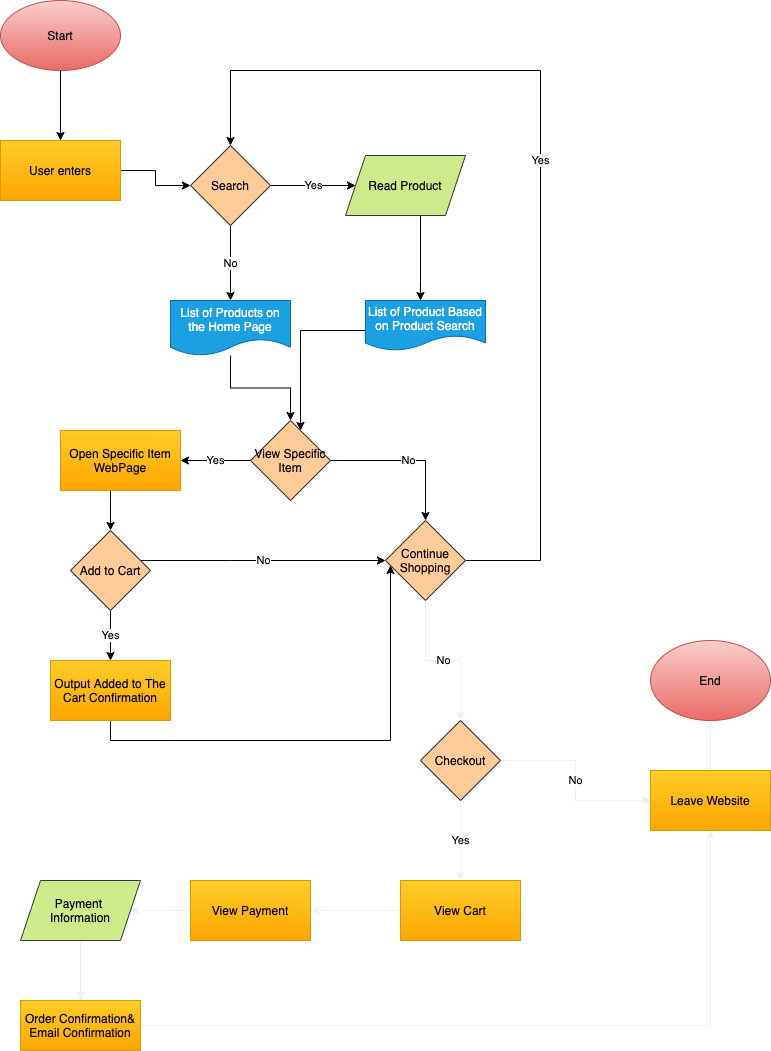

The diagram above was exported from draw.io. Its source (the exported page's mxGraphModel, read from the mxfile embedded in the PNG):
<mxGraphModel dx="713" dy="388" grid="1" gridSize="10" guides="1" tooltips="1" connect="1" arrows="0" fold="1" page="1" pageScale="1" pageWidth="850" pageHeight="1100" math="0" shadow="0">
  <root>
    <mxCell id="0" />
    <mxCell id="1" parent="0" />
    <mxCell id="4" value="" style="edgeStyle=orthogonalEdgeStyle;rounded=0;orthogonalLoop=1;jettySize=auto;html=1;" edge="1" parent="1" source="2" target="3">
      <mxGeometry relative="1" as="geometry" />
    </mxCell>
    <mxCell id="2" value="Start" style="ellipse;whiteSpace=wrap;html=1;fillColor=#f8cecc;strokeColor=#b85450;gradientColor=#ea6b66;" vertex="1" parent="1">
      <mxGeometry x="40" y="20" width="120" height="70" as="geometry" />
    </mxCell>
    <mxCell id="6" value="" style="edgeStyle=orthogonalEdgeStyle;rounded=0;orthogonalLoop=1;jettySize=auto;html=1;entryX=0;entryY=0.5;entryDx=0;entryDy=0;" edge="1" parent="1" source="3" target="7">
      <mxGeometry relative="1" as="geometry">
        <mxPoint x="230" y="215" as="targetPoint" />
      </mxGeometry>
    </mxCell>
    <mxCell id="3" value="User enters" style="shape=parallelogram;perimeter=parallelogramPerimeter;whiteSpace=wrap;html=1;fixedSize=1;strokeColor=#d79b00;fillColor=#ffcd28;size=0;gradientColor=#ffa500;" vertex="1" parent="1">
      <mxGeometry x="40" y="160" width="120" height="60" as="geometry" />
    </mxCell>
    <mxCell id="9" value="Yes" style="edgeStyle=orthogonalEdgeStyle;rounded=0;orthogonalLoop=1;jettySize=auto;html=1;" edge="1" parent="1" source="7" target="8">
      <mxGeometry relative="1" as="geometry" />
    </mxCell>
    <mxCell id="13" value="No" style="edgeStyle=orthogonalEdgeStyle;rounded=0;orthogonalLoop=1;jettySize=auto;html=1;" edge="1" parent="1" source="7" target="12">
      <mxGeometry relative="1" as="geometry" />
    </mxCell>
    <mxCell id="7" value="Search" style="rhombus;whiteSpace=wrap;html=1;fillColor=#ffcc99;strokeColor=#36393d;" vertex="1" parent="1">
      <mxGeometry x="230" y="165" width="80" height="80" as="geometry" />
    </mxCell>
    <mxCell id="11" value="" style="edgeStyle=orthogonalEdgeStyle;rounded=0;orthogonalLoop=1;jettySize=auto;html=1;" edge="1" parent="1" source="8" target="10">
      <mxGeometry relative="1" as="geometry">
        <Array as="points">
          <mxPoint x="460" y="300" />
          <mxPoint x="460" y="300" />
        </Array>
      </mxGeometry>
    </mxCell>
    <mxCell id="8" value="Read Product" style="shape=parallelogram;perimeter=parallelogramPerimeter;whiteSpace=wrap;html=1;fixedSize=1;strokeColor=#36393d;fillColor=#cdeb8b;" vertex="1" parent="1">
      <mxGeometry x="385" y="175" width="120" height="60" as="geometry" />
    </mxCell>
    <mxCell id="41" style="edgeStyle=orthogonalEdgeStyle;rounded=0;orthogonalLoop=1;jettySize=auto;html=1;" edge="1" parent="1" source="10" target="28">
      <mxGeometry relative="1" as="geometry">
        <Array as="points">
          <mxPoint x="340" y="350" />
        </Array>
      </mxGeometry>
    </mxCell>
    <mxCell id="10" value="List of Product Based on Product Search" style="shape=document;whiteSpace=wrap;html=1;boundedLbl=1;strokeColor=#006EAF;fillColor=#1ba1e2;fontColor=#ffffff;" vertex="1" parent="1">
      <mxGeometry x="405" y="320" width="120" height="50" as="geometry" />
    </mxCell>
    <mxCell id="32" style="edgeStyle=orthogonalEdgeStyle;rounded=0;orthogonalLoop=1;jettySize=auto;html=1;" edge="1" parent="1" source="12" target="28">
      <mxGeometry relative="1" as="geometry" />
    </mxCell>
    <mxCell id="12" value="List of Products on the Home Page" style="shape=document;whiteSpace=wrap;html=1;boundedLbl=1;strokeColor=#006EAF;fillColor=#1ba1e2;fontColor=#ffffff;" vertex="1" parent="1">
      <mxGeometry x="210" y="320" width="120" height="55" as="geometry" />
    </mxCell>
    <mxCell id="43" value="No" style="edgeStyle=orthogonalEdgeStyle;rounded=0;orthogonalLoop=1;jettySize=auto;html=1;" edge="1" parent="1" source="18" target="26">
      <mxGeometry relative="1" as="geometry">
        <Array as="points">
          <mxPoint x="270" y="580" />
          <mxPoint x="270" y="580" />
        </Array>
      </mxGeometry>
    </mxCell>
    <mxCell id="45" value="Yes" style="edgeStyle=orthogonalEdgeStyle;rounded=0;orthogonalLoop=1;jettySize=auto;html=1;" edge="1" parent="1" source="18" target="44">
      <mxGeometry relative="1" as="geometry" />
    </mxCell>
    <mxCell id="18" value="Add to Cart" style="rhombus;whiteSpace=wrap;html=1;fillColor=#ffcc99;strokeColor=#36393d;" vertex="1" parent="1">
      <mxGeometry x="110" y="550" width="80" height="80" as="geometry" />
    </mxCell>
    <mxCell id="48" value="Yes" style="rounded=0;orthogonalLoop=1;jettySize=auto;html=1;edgeStyle=orthogonalEdgeStyle;startArrow=none;startFill=0;elbow=vertical;" edge="1" parent="1" source="26" target="7">
      <mxGeometry relative="1" as="geometry">
        <mxPoint x="270" y="90" as="targetPoint" />
        <Array as="points">
          <mxPoint x="580" y="580" />
          <mxPoint x="580" y="90" />
          <mxPoint x="270" y="90" />
        </Array>
      </mxGeometry>
    </mxCell>
    <mxCell id="50" value="No" style="edgeStyle=orthogonalEdgeStyle;rounded=0;orthogonalLoop=1;jettySize=auto;html=1;exitX=0.5;exitY=1;exitDx=0;exitDy=0;startArrow=none;startFill=0;strokeColor=#f0f0f0;" edge="1" parent="1" source="26" target="51">
      <mxGeometry relative="1" as="geometry">
        <mxPoint x="500" y="840" as="targetPoint" />
      </mxGeometry>
    </mxCell>
    <mxCell id="26" value="Continue Shopping" style="rhombus;whiteSpace=wrap;html=1;fillColor=#ffcc99;strokeColor=#36393d;" vertex="1" parent="1">
      <mxGeometry x="425" y="540" width="80" height="80" as="geometry" />
    </mxCell>
    <mxCell id="37" value="Yes" style="edgeStyle=orthogonalEdgeStyle;rounded=0;orthogonalLoop=1;jettySize=auto;html=1;" edge="1" parent="1" source="28" target="36">
      <mxGeometry relative="1" as="geometry" />
    </mxCell>
    <mxCell id="47" value="No" style="edgeStyle=orthogonalEdgeStyle;rounded=0;orthogonalLoop=1;jettySize=auto;html=1;entryX=0.5;entryY=0;entryDx=0;entryDy=0;" edge="1" parent="1" source="28" target="26">
      <mxGeometry relative="1" as="geometry" />
    </mxCell>
    <mxCell id="28" value="View Specific Item" style="rhombus;whiteSpace=wrap;html=1;fillColor=#ffcc99;strokeColor=#36393d;" vertex="1" parent="1">
      <mxGeometry x="290" y="440" width="80" height="80" as="geometry" />
    </mxCell>
    <mxCell id="42" style="edgeStyle=orthogonalEdgeStyle;rounded=0;orthogonalLoop=1;jettySize=auto;html=1;" edge="1" parent="1" source="36" target="18">
      <mxGeometry relative="1" as="geometry">
        <Array as="points">
          <mxPoint x="150" y="520" />
          <mxPoint x="150" y="520" />
        </Array>
      </mxGeometry>
    </mxCell>
    <mxCell id="36" value="Open Specific Item WebPage" style="whiteSpace=wrap;html=1;strokeColor=#d79b00;fillColor=#ffcd28;gradientColor=#ffa500;" vertex="1" parent="1">
      <mxGeometry x="100" y="450" width="120" height="60" as="geometry" />
    </mxCell>
    <mxCell id="46" style="edgeStyle=orthogonalEdgeStyle;rounded=0;orthogonalLoop=1;jettySize=auto;html=1;" edge="1" parent="1" source="44" target="26">
      <mxGeometry relative="1" as="geometry">
        <Array as="points">
          <mxPoint x="150" y="760" />
          <mxPoint x="430" y="760" />
        </Array>
      </mxGeometry>
    </mxCell>
    <mxCell id="44" value="Output Added to The Cart Confirmation" style="whiteSpace=wrap;html=1;strokeColor=#d79b00;fillColor=#ffcd28;gradientColor=#ffa500;" vertex="1" parent="1">
      <mxGeometry x="90" y="680" width="120" height="60" as="geometry" />
    </mxCell>
    <mxCell id="52" value="No" style="edgeStyle=orthogonalEdgeStyle;rounded=0;orthogonalLoop=1;jettySize=auto;html=1;exitX=1;exitY=0.5;exitDx=0;exitDy=0;startArrow=none;startFill=0;strokeColor=#f0f0f0;" edge="1" parent="1" source="51" target="53">
      <mxGeometry relative="1" as="geometry">
        <mxPoint x="660" y="820" as="targetPoint" />
      </mxGeometry>
    </mxCell>
    <mxCell id="54" value="Yes" style="edgeStyle=orthogonalEdgeStyle;rounded=0;orthogonalLoop=1;jettySize=auto;html=1;exitX=0.5;exitY=1;exitDx=0;exitDy=0;startArrow=none;startFill=0;strokeColor=#f0f0f0;entryX=0.5;entryY=0;entryDx=0;entryDy=0;" edge="1" parent="1" source="51" target="55">
      <mxGeometry relative="1" as="geometry">
        <mxPoint x="500" y="990" as="targetPoint" />
      </mxGeometry>
    </mxCell>
    <mxCell id="51" value="Checkout" style="rhombus;whiteSpace=wrap;html=1;fillColor=#ffcc99;strokeColor=#36393d;" vertex="1" parent="1">
      <mxGeometry x="460" y="740" width="80" height="80" as="geometry" />
    </mxCell>
    <mxCell id="6b4xdsBmVcUOeP6A5UWK-65" style="edgeStyle=orthogonalEdgeStyle;rounded=0;orthogonalLoop=1;jettySize=auto;html=1;exitX=0.5;exitY=0;exitDx=0;exitDy=0;startArrow=none;startFill=0;strokeColor=#f0f0f0;" edge="1" parent="1" source="53" target="6b4xdsBmVcUOeP6A5UWK-66">
      <mxGeometry relative="1" as="geometry">
        <mxPoint x="750" y="740" as="targetPoint" />
      </mxGeometry>
    </mxCell>
    <mxCell id="53" value="Leave Website" style="rounded=0;whiteSpace=wrap;html=1;fillColor=#ffcd28;strokeColor=#d79b00;gradientColor=#ffa500;" vertex="1" parent="1">
      <mxGeometry x="690" y="790" width="120" height="60" as="geometry" />
    </mxCell>
    <mxCell id="6b4xdsBmVcUOeP6A5UWK-55" style="edgeStyle=orthogonalEdgeStyle;rounded=0;orthogonalLoop=1;jettySize=auto;html=1;exitX=0;exitY=0.5;exitDx=0;exitDy=0;startArrow=none;startFill=0;strokeColor=#f0f0f0;" edge="1" parent="1" source="55" target="6b4xdsBmVcUOeP6A5UWK-56">
      <mxGeometry relative="1" as="geometry">
        <mxPoint x="370" y="930" as="targetPoint" />
      </mxGeometry>
    </mxCell>
    <mxCell id="55" value="View Cart" style="rounded=0;whiteSpace=wrap;html=1;gradientColor=#ffa500;fillColor=#ffcd28;strokeColor=#d79b00;" vertex="1" parent="1">
      <mxGeometry x="440" y="900" width="120" height="60" as="geometry" />
    </mxCell>
    <mxCell id="6b4xdsBmVcUOeP6A5UWK-57" style="edgeStyle=orthogonalEdgeStyle;rounded=0;orthogonalLoop=1;jettySize=auto;html=1;exitX=0;exitY=0.5;exitDx=0;exitDy=0;startArrow=none;startFill=0;strokeColor=#f0f0f0;" edge="1" parent="1" source="6b4xdsBmVcUOeP6A5UWK-56" target="6b4xdsBmVcUOeP6A5UWK-58">
      <mxGeometry relative="1" as="geometry">
        <mxPoint x="170" y="930" as="targetPoint" />
      </mxGeometry>
    </mxCell>
    <mxCell id="6b4xdsBmVcUOeP6A5UWK-56" value="View Payment" style="rounded=0;whiteSpace=wrap;html=1;gradientColor=#ffa500;fillColor=#ffcd28;strokeColor=#d79b00;" vertex="1" parent="1">
      <mxGeometry x="230" y="900" width="120" height="60" as="geometry" />
    </mxCell>
    <mxCell id="6b4xdsBmVcUOeP6A5UWK-59" style="edgeStyle=orthogonalEdgeStyle;rounded=0;orthogonalLoop=1;jettySize=auto;html=1;exitX=0.5;exitY=1;exitDx=0;exitDy=0;startArrow=none;startFill=0;strokeColor=#f0f0f0;" edge="1" parent="1" source="6b4xdsBmVcUOeP6A5UWK-58">
      <mxGeometry relative="1" as="geometry">
        <mxPoint x="120" y="1020" as="targetPoint" />
      </mxGeometry>
    </mxCell>
    <mxCell id="6b4xdsBmVcUOeP6A5UWK-58" value="Payment&amp;nbsp;&lt;br&gt;Information" style="shape=parallelogram;perimeter=parallelogramPerimeter;whiteSpace=wrap;html=1;fixedSize=1;fillColor=#cdeb8b;strokeColor=#36393d;" vertex="1" parent="1">
      <mxGeometry x="60" y="900" width="120" height="60" as="geometry" />
    </mxCell>
    <mxCell id="6b4xdsBmVcUOeP6A5UWK-61" style="edgeStyle=orthogonalEdgeStyle;rounded=0;orthogonalLoop=1;jettySize=auto;html=1;exitX=1;exitY=0.5;exitDx=0;exitDy=0;startArrow=none;startFill=0;strokeColor=#f0f0f0;entryX=0.5;entryY=1;entryDx=0;entryDy=0;" edge="1" parent="1" source="6b4xdsBmVcUOeP6A5UWK-60" target="53">
      <mxGeometry relative="1" as="geometry">
        <mxPoint x="780" y="1045" as="targetPoint" />
      </mxGeometry>
    </mxCell>
    <mxCell id="6b4xdsBmVcUOeP6A5UWK-60" value="Order Confirmation&amp;amp;&lt;br&gt;Email Confirmation" style="rounded=0;whiteSpace=wrap;html=1;gradientColor=#ffa500;fillColor=#ffcd28;strokeColor=#d79b00;" vertex="1" parent="1">
      <mxGeometry x="60" y="1020" width="120" height="50" as="geometry" />
    </mxCell>
    <mxCell id="6b4xdsBmVcUOeP6A5UWK-66" value="End" style="ellipse;whiteSpace=wrap;html=1;gradientColor=#ea6b66;fillColor=#f8cecc;strokeColor=#b85450;" vertex="1" parent="1">
      <mxGeometry x="690" y="660" width="120" height="80" as="geometry" />
    </mxCell>
  </root>
</mxGraphModel>